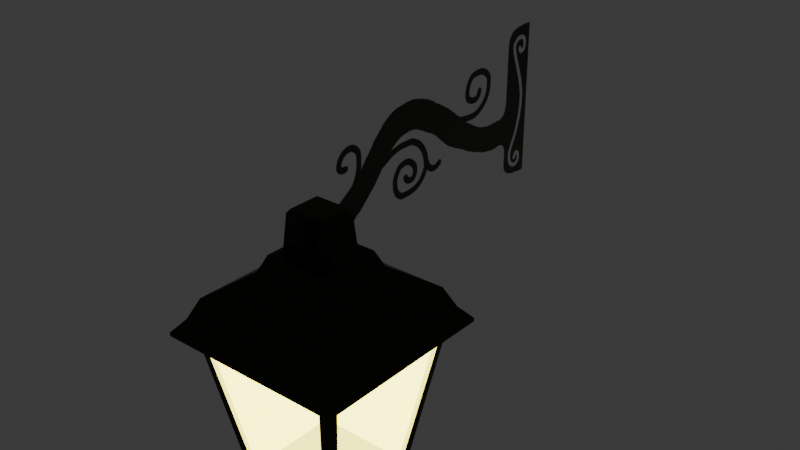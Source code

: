# Source: Lampione.blend  (saved by Blender 5.1.30; exported with 4.5.12 LTS)
import bpy
from mathutils import Matrix  # noqa: F401  (used for matrix-valued properties, if any)

bpy.ops.wm.read_factory_settings(use_empty=True)
scene = bpy.context.scene
scene.name = 'Scene'

# ---- collections
col_collection = bpy.data.collections.new('Collection'); scene.collection.children.link(col_collection)

# ---- images (referenced by path relative to the original .blend; pixels are not part of the script)
import os
ASSET_DIR = os.environ.get("B2B_ASSET_DIR", "")  # directory of the original .blend (textures are referenced by path, not embedded)
HERE = os.path.dirname(os.path.abspath(__file__))  # packed textures are extracted next to this script under _unpacked/

def load_image(name, relpath, width, height, colorspace="sRGB"):
    """Load a texture the original file referenced (path relative to the .blend, or extracted next to this script)."""
    p = next((c for c in (os.path.join(HERE, relpath), os.path.join(ASSET_DIR, relpath)) if relpath and os.path.exists(c)), "")
    if p:
        img = bpy.data.images.load(p, check_existing=True)
        img.name = name
    else:  # same state as the original file: an image datablock whose file is absent (Cycles renders it pink)
        img = bpy.data.images.new(name, width, height)
        img.source = "FILE"
        img.filepath = "//" + (relpath or name)
    img.colorspace_settings.name = colorspace
    return img
img_lamp_holder = load_image('Lamp Holder', '_unpacked/Lamp_Holder.ab04a3ca.png', 1024, 1024, 'sRGB')

# ---- materials (node trees are filled in below, after node groups)
mat_iron_structure = bpy.data.materials.new('Iron structure')
mat_emitted_light = bpy.data.materials.new('Emitted light')
mat_lamp_holder = bpy.data.materials.new('Lamp Holder')

# ---- material node trees
mat_iron_structure.use_nodes = True; mat_iron_structure.node_tree.nodes.clear()
_N = mat_iron_structure.node_tree.nodes; _L = mat_iron_structure.node_tree.links
n0 = _N.new('ShaderNodeBsdfPrincipled'); n0.name = 'Principled BSDF'; n0.location = (-200, 100)
n0.inputs[0].default_value = (0.0331, 0.0356, 0.02315, 1.0)
n0.inputs[1].default_value = 0.5
n0.inputs[2].default_value = 0.2232
n0.inputs[3].default_value = 1.0
n1 = _N.new('ShaderNodeOutputMaterial'); n1.name = 'Material Output'; n1.location = (200, 100)
_L.new(n0.outputs[0], n1.inputs[0])
n1.is_active_output = True
mat_emitted_light.use_nodes = True; mat_emitted_light.node_tree.nodes.clear()
_N = mat_emitted_light.node_tree.nodes; _L = mat_emitted_light.node_tree.links
n0 = _N.new('ShaderNodeOutputMaterial'); n0.name = 'Material Output'; n0.location = (200, 100)
n1 = _N.new('ShaderNodeBsdfPrincipled'); n1.name = 'Principled BSDF'; n1.location = (-367, 119)
n1.inputs[0].default_value = (0.7991, 0.7557, 0.232, 1.0)
n1.inputs[4].default_value = 0.24
n1.inputs[27].default_value = (0.7991, 0.7376, 0.1028, 1.0)
n1.inputs[28].default_value = 20.0
_L.new(n1.outputs[0], n0.inputs[0])
n0.is_active_output = True
mat_lamp_holder.use_nodes = True; mat_lamp_holder.node_tree.nodes.clear()
_N = mat_lamp_holder.node_tree.nodes; _L = mat_lamp_holder.node_tree.links
n0 = _N.new('ShaderNodeBsdfPrincipled'); n0.name = 'Principled BSDF'; n0.location = (-200, 100)
n1 = _N.new('ShaderNodeOutputMaterial'); n1.name = 'Material Output'; n1.location = (200, 100)
n2 = _N.new('ShaderNodeTexImage'); n2.name = 'Image Texture'; n2.location = (-490, 75)
n2.image = img_lamp_holder
_L.new(n0.outputs[0], n1.inputs[0])
_L.new(n2.outputs[0], n0.inputs[0])
_L.new(n2.outputs[1], n0.inputs[4])
n1.is_active_output = True

# ---- world
world_world = bpy.data.worlds.new('World'); scene.world = world_world
world_world.use_nodes = True; world_world.node_tree.nodes.clear()
_N = world_world.node_tree.nodes; _L = world_world.node_tree.links
n0 = _N.new('ShaderNodeOutputWorld'); n0.name = 'World Output'; n0.location = (200, 100)
n1 = _N.new('ShaderNodeBackground'); n1.name = 'Background'; n1.location = (-200, 100)
n1.inputs[0].default_value = (0.05088, 0.05088, 0.05088, 1.0)
_L.new(n1.outputs[0], n0.inputs[0])
n0.is_active_output = True
world_world.color = (0.05088, 0.05088, 0.05088)
world_world.sun_shadow_jitter_overblur = 0.0

# ---- meshes
me_plane = bpy.data.meshes.new('Plane')
me_plane.from_pydata([(-0.1254, -0.1254, 0.003302), (0.1254, -0.1254, 0.003302), (-0.1254, 0.1254, 0.003302), (0.1254, 0.1254, 0.003302), (-0.1934, 0.1934, 0.402), (-0.1934, -0.1934, 0.402), (0.1934, -0.1934, 0.402), (0.1934, 0.1934, 0.402), (-0.2342, 0.2342, 0.4086), (-0.2342, -0.2342, 0.4086), (0.2342, -0.2342, 0.4086), (0.2342, 0.2342, 0.4086), (-0.2342, 0.2342, 0.4174), (-0.2342, -0.2342, 0.4174), (0.2342, -0.2342, 0.4174), (0.2342, 0.2342, 0.4174), (-0.2071, 0.2071, 0.4493), (-0.2071, -0.2071, 0.4493), (0.2071, -0.2071, 0.4493), (0.2071, 0.2071, 0.4493), (-0.1837, 0.1837, 0.4997), (-0.1837, -0.1837, 0.4997), (0.1837, -0.1837, 0.4997), (0.1837, 0.1837, 0.4997), (-0.09613, 0.09613, 0.5587), (-0.09613, -0.09613, 0.5587), (0.09613, -0.09613, 0.5587), (0.09613, 0.09613, 0.5587), (-0.07913, 0.07913, 0.5971), (-0.07913, -0.07913, 0.5971), (0.07913, -0.07913, 0.5971), (0.07913, 0.07913, 0.5971), (-0.07303, 0.03956, 0.5971), (0.07303, 0.03956, 0.5971), (-0.07303, -0.03956, 0.5971), (0.07303, -0.03956, 0.5971), (-0.03117, 0.03956, 0.5971), (-0.03117, -0.03956, 0.5971), (0.03117, 0.03956, 0.5971), (0.03117, -0.03956, 0.5971), (0.05912, -0.03956, 0.6801), (0.05912, 0.03956, 0.6801), (-0.01956, 0.03956, 0.6801), (-0.05912, 0.03956, 0.6801), (-0.05912, -0.03956, 0.6801), (-0.01956, -0.03956, 0.6801), (0.01956, 0.03956, 0.6801), (0.01956, -0.03956, 0.6801), (0.01956, -0.03956, 0.7013), (-0.01956, 0.03956, 0.7013), (0.01956, 0.03956, 0.7013), (-0.01956, -0.03956, 0.7013), (0.05912, -0.03956, 0.6865), (0.04425, -0.03956, 0.7013), (-0.05912, 0.03956, 0.6865), (-0.04425, 0.03956, 0.7013), (0.04425, 0.03956, 0.7013), (0.05912, 0.03956, 0.6865), (-0.04425, -0.03956, 0.7013), (-0.05912, -0.03956, 0.6865), (-0.1281, 0.1066, 0.0285), (-0.1281, -0.1066, 0.0285), (-0.1902, 0.1644, 0.3719), (-0.1902, -0.1644, 0.3719), (0.1066, 0.1281, 0.0285), (-0.1066, 0.1281, 0.0285), (0.1644, 0.1902, 0.3719), (-0.1644, 0.1902, 0.3719), (0.1281, -0.1066, 0.0285), (0.1281, 0.1066, 0.0285), (0.1902, -0.1644, 0.3719), (0.1902, 0.1644, 0.3719), (-0.1066, -0.1281, 0.0285), (0.1066, -0.1281, 0.0285), (-0.1644, -0.1902, 0.3719), (0.1644, -0.1902, 0.3719), (-8.089e-19, -0.08717, 0.2747), (-3.678e-08, 0.7543, 0.2747), (3.678e-08, -0.08717, 1.116), (-8.089e-19, 0.7543, 1.116)], [], [(0, 2, 3, 1), (6, 7, 11, 10), (3, 7, 71, 69), (0, 5, 63, 61), (3, 2, 65, 64), (0, 1, 73, 72), (11, 8, 12, 15), (4, 5, 9, 8), (7, 4, 8, 11), (5, 6, 10, 9), (14, 15, 19, 18), (9, 10, 14, 13), (10, 11, 15, 14), (8, 9, 13, 12), (18, 19, 23, 22), (12, 13, 17, 16), (15, 12, 16, 19), (13, 14, 18, 17), (23, 20, 24, 27), (16, 17, 21, 20), (19, 16, 20, 23), (17, 18, 22, 21), (33, 35, 30, 31), (21, 22, 26, 25), (22, 23, 27, 26), (20, 21, 25, 24), (32, 36, 38, 33, 31, 28), (27, 31, 30, 26), (27, 24, 28, 31), (25, 26, 30, 29), (29, 30, 35, 39, 37, 34), (37, 36, 42, 45), (39, 38, 36, 37), (38, 39, 47, 46), (48, 50, 49, 51), (36, 32, 43, 42), (33, 38, 46, 41), (34, 37, 45, 44), (32, 34, 44, 43), (39, 35, 40, 47), (35, 33, 41, 40), (47, 48, 51, 45), (50, 46, 42, 49), (46, 47, 45, 42), (52, 57, 56, 53), (54, 59, 58, 55), (56, 50, 48, 53), (40, 41, 57, 52), (47, 40, 52, 53, 48), (42, 43, 54, 55, 49), (58, 51, 49, 55), (43, 44, 59, 54), (41, 46, 50, 56, 57), (44, 45, 51, 58, 59), (25, 29, 28, 24), (34, 32, 28, 29), (60, 61, 63, 62), (5, 4, 62, 63), (2, 0, 61, 60), (4, 2, 60, 62), (64, 65, 67, 66), (7, 3, 64, 66), (2, 4, 67, 65), (4, 7, 66, 67), (68, 69, 71, 70), (7, 6, 70, 71), (1, 3, 69, 68), (6, 1, 68, 70), (72, 73, 75, 74), (5, 0, 72, 74), (1, 6, 75, 73), (6, 5, 74, 75), (76, 77, 79, 78)])
me_plane.polygons.foreach_set('material_index', [0, 0, 0, 0, 0, 0, 0, 0, 0, 0, 0, 0, 0, 0, 0, 0, 0, 0, 0, 0, 0, 0, 0, 0, 0, 0, 0, 0, 0, 0, 0, 0, 0, 0, 0, 0, 0, 0, 0, 0, 0, 0, 0, 0, 0, 0, 0, 0, 0, 0, 0, 0, 0, 0, 0, 0, 1, 0, 0, 0, 1, 0, 0, 0, 1, 0, 0, 0, 1, 0, 0, 0, 2])
_uv = me_plane.uv_layers.new(name='UVMap')
_uv.uv.foreach_set('vector', [0.6984, 0.3001, 0.9434, 0.3001, 0.9434, 0.5451, 0.6984, 0.5451, 0.03327, 0.3492, 0.3492, 0.3492, 0.3825, 0.3825, -4.54e-09, 0.3825, 0.03548, 0.7096, 0.0, 0.3825, 0.0237, 0.407, 0.05385, 0.6851, 0.418, 0.982, 0.3825, 0.6549, 0.4062, 0.6794, 0.4364, 0.9575, 0.663, 0.3274, 0.418, 0.3274, 0.4364, 0.3029, 0.6446, 0.3029, 0.663, 0.6549, 0.418, 0.6549, 0.4364, 0.6303, 0.6446, 0.6303, 0.9247, 0.5451, 0.9247, 0.9276, 0.9176, 0.9276, 0.9176, 0.5451, 0.3492, 0.03327, 0.03327, 0.03327, 2.434e-08, 1.837e-15, 0.3825, 2.888e-08, 0.3492, 0.3492, 0.3492, 0.03327, 0.3825, 2.888e-08, 0.3825, 0.3825, 0.03327, 0.03327, 0.03327, 0.3492, -4.54e-09, 0.3825, 2.434e-08, 1.837e-15, 0.7668, 0.5451, 0.7668, 0.9276, 0.7401, 0.9055, 0.7401, 0.5671, 1.0, 0.5451, 1.0, 0.9276, 0.9928, 0.9276, 0.9928, 0.5451, 0.774, 0.5451, 0.774, 0.9276, 0.7668, 0.9276, 0.7668, 0.5451, 0.8495, 0.5451, 0.8495, 0.9276, 0.8423, 0.9276, 0.8423, 0.5451, 0.7401, 0.5671, 0.7401, 0.9055, 0.6984, 0.8863, 0.6984, 0.5863, 0.8423, 0.5451, 0.8423, 0.9276, 0.8157, 0.9055, 0.8157, 0.5671, 0.9176, 0.5451, 0.9176, 0.9276, 0.8911, 0.9055, 0.8911, 0.5671, 0.9928, 0.5451, 0.9928, 0.9276, 0.9663, 0.9055, 0.9663, 0.5671, 0.9985, 2.671e-08, 0.9985, 0.3001, 0.927, 0.2285, 0.927, 0.07153, 0.8157, 0.5671, 0.8157, 0.9055, 0.774, 0.8863, 0.774, 0.5863, 0.8911, 0.5671, 0.8911, 0.9055, 0.8495, 0.8863, 0.8495, 0.5863, 0.9663, 0.5671, 0.9663, 0.9055, 0.9247, 0.8863, 0.9247, 0.5863, 0.09693, 0.7146, 0.03231, 0.7146, 1.335e-08, 0.7096, 0.1292, 0.7096, 0.6984, 0.3001, 0.6984, 4.056e-09, 0.77, 0.07153, 0.77, 0.2285, 0.6984, 4.056e-09, 0.9985, 2.671e-08, 0.927, 0.07153, 0.77, 0.07153, 0.9985, 0.3001, 0.6984, 0.3001, 0.77, 0.2285, 0.927, 0.2285, 0.09693, 0.8339, 0.09693, 0.7997, 0.09693, 0.7488, 0.09693, 0.7146, 0.1292, 0.7096, 0.1292, 0.8389, 0.3477, 0.7111, 0.316, 0.6972, 0.316, 0.5679, 0.3477, 0.554, 0.3476, 0.7111, 0.3476, 0.8681, 0.316, 0.8542, 0.316, 0.7249, 0.3793, 0.7111, 0.3793, 0.8681, 0.3476, 0.8542, 0.3476, 0.7249, 3.596e-09, 0.8389, 1.335e-08, 0.7096, 0.03231, 0.7146, 0.03231, 0.7488, 0.03231, 0.7997, 0.03231, 0.8339, 0.2585, 0.8964, 0.1939, 0.8964, 0.1939, 0.8289, 0.2585, 0.8289, 0.03231, 0.7488, 0.09693, 0.7488, 0.09693, 0.7997, 0.03231, 0.7997, 0.06462, 0.9063, 0.0, 0.9063, 0.0, 0.8389, 0.06462, 0.8389, 0.1292, 0.8491, 0.1939, 0.8491, 0.1939, 0.881, 0.1292, 0.881, 0.2143, 0.7947, 0.2143, 0.8289, 0.1466, 0.8176, 0.1466, 0.7853, 0.2143, 0.7096, 0.2143, 0.7438, 0.1466, 0.7533, 0.1466, 0.721, 0.2994, 0.7096, 0.2994, 0.7438, 0.2317, 0.7533, 0.2317, 0.721, 0.3806, 0.4683, 0.316, 0.4683, 0.316, 0.4002, 0.3806, 0.4002, 0.2994, 0.7947, 0.2994, 0.8289, 0.2317, 0.8176, 0.2317, 0.7853, 0.3806, 0.554, 0.316, 0.554, 0.316, 0.486, 0.3806, 0.486, 0.2317, 0.7853, 0.2143, 0.7853, 0.2143, 0.7533, 0.2317, 0.7533, 0.1292, 0.7533, 0.1466, 0.7533, 0.1466, 0.7853, 0.1292, 0.7853, 0.2585, 0.8935, 0.2585, 0.8289, 0.2904, 0.8289, 0.2904, 0.8935, 0.3806, 0.4808, 0.316, 0.4808, 0.316, 0.4683, 0.3806, 0.4683, 0.3806, 0.395, 0.316, 0.395, 0.316, 0.3825, 0.3806, 0.3825, 0.1939, 0.8289, 0.1939, 0.8491, 0.1292, 0.8491, 0.1292, 0.8289, 0.3806, 0.486, 0.316, 0.486, 0.316, 0.4808, 0.3806, 0.4808, 0.2317, 0.7853, 0.2317, 0.8176, 0.2265, 0.8176, 0.2143, 0.8054, 0.2143, 0.7853, 0.1466, 0.7853, 0.1466, 0.8176, 0.1414, 0.8176, 0.1292, 0.8054, 0.1292, 0.7853, 0.1292, 0.9012, 0.1292, 0.881, 0.1939, 0.881, 0.1939, 0.9012, 0.3806, 0.4002, 0.316, 0.4002, 0.316, 0.395, 0.3806, 0.395, 0.1466, 0.721, 0.1466, 0.7533, 0.1292, 0.7533, 0.1292, 0.7331, 0.1414, 0.721, 0.2317, 0.721, 0.2317, 0.7533, 0.2143, 0.7533, 0.2143, 0.7331, 0.2265, 0.721, 0.3795, 0.7111, 0.3477, 0.6972, 0.3477, 0.5679, 0.3795, 0.554, 0.03231, 0.8339, 0.09693, 0.8339, 0.1292, 0.8389, 3.596e-09, 0.8389, 0.6446, 0.9575, 0.4364, 0.9575, 0.4062, 0.6794, 0.6748, 0.6794, 0.3825, 0.6549, 0.6984, 0.6549, 0.6748, 0.6794, 0.4062, 0.6794, 0.663, 0.982, 0.418, 0.982, 0.4364, 0.9575, 0.6446, 0.9575, 0.6984, 0.6549, 0.663, 0.982, 0.6446, 0.9575, 0.6748, 0.6794, 0.6446, 0.3029, 0.4364, 0.3029, 0.4062, 0.02456, 0.6748, 0.02456, 0.6984, 0.0, 0.663, 0.3274, 0.6446, 0.3029, 0.6748, 0.02456, 0.418, 0.3274, 0.3825, 0.0, 0.4062, 0.02456, 0.4364, 0.3029, 0.3825, 0.0, 0.6984, 0.0, 0.6748, 0.02456, 0.4062, 0.02456, 0.2621, 0.6851, 0.05385, 0.6851, 0.0237, 0.407, 0.2923, 0.407, 0.0, 0.3825, 0.316, 0.3825, 0.2923, 0.407, 0.0237, 0.407, 0.2805, 0.7096, 0.03548, 0.7096, 0.05385, 0.6851, 0.2621, 0.6851, 0.316, 0.3825, 0.2805, 0.7096, 0.2621, 0.6851, 0.2923, 0.407, 0.6446, 0.6303, 0.4364, 0.6303, 0.4062, 0.352, 0.6748, 0.352, 0.6984, 0.3274, 0.663, 0.6549, 0.6446, 0.6303, 0.6748, 0.352, 0.418, 0.6549, 0.3825, 0.3274, 0.4062, 0.352, 0.4364, 0.6303, 0.3825, 0.3274, 0.6984, 0.3274, 0.6748, 0.352, 0.4062, 0.352, 0.0, 0.0, 1.0, 0.0, 1.0, 1.0, 0.0, 1.0])
me_plane.materials.append(mat_iron_structure)
me_plane.materials.append(mat_emitted_light)
me_plane.materials.append(mat_lamp_holder)
me_plane.update()

# ---- objects
ob_lampione = bpy.data.objects.new('Lampione', me_plane)

# ---- transforms, parenting, visibility, modifiers, constraints
ob_lampione.location = (0.0, 0.0, -1.506)

# ---- collection membership
col_collection.objects.link(ob_lampione)

# ---- scene / render settings (as saved in the file)
scene.frame_start = 1; scene.frame_end = 250; scene.frame_set(1)
scene.render.engine = 'BLENDER_EEVEE_NEXT'
scene.render.bake_bias = 0.0
scene.render.bake_samples = 0
scene.cycles.sampling_pattern = 'TABULATED_SOBOL'
scene.eevee.use_volume_custom_range = False
bpy.context.view_layer.update()

# ---- added for rendering (the .blend has no active camera): camera
cam_auto = bpy.data.cameras.new('AutoCamera')
cam_auto.lens = 50.0
cam_auto.sensor_width = 36.0
cam_auto.clip_end = 1000.0
ob_auto_camera = bpy.data.objects.new('AutoCamera', cam_auto)
scene.collection.objects.link(ob_auto_camera)
ob_auto_camera.location = (1.44381, -1.47251, 0.209189)
ob_auto_camera.rotation_euler = (1.09748, -7.21219e-08, 0.694738)
scene.camera = ob_auto_camera
bpy.context.view_layer.update()
